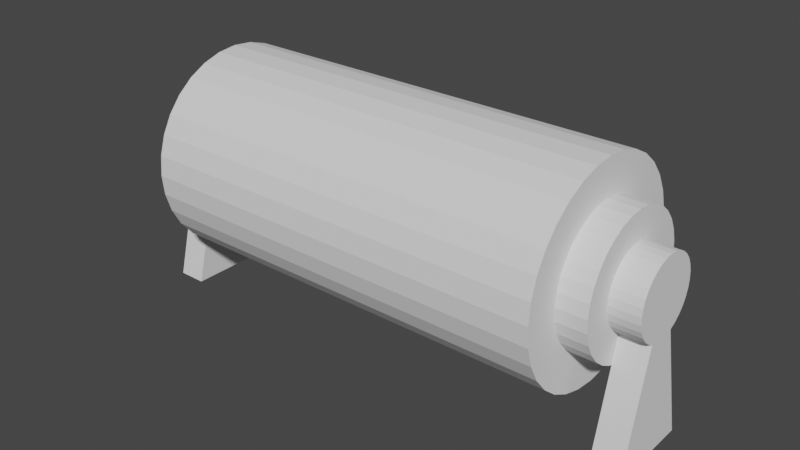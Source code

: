 # Source: Machine2.blend  (saved by Blender 2.83.18; exported with 4.5.12 LTS)
import bpy
from mathutils import Matrix  # noqa: F401  (used for matrix-valued properties, if any)

bpy.ops.wm.read_factory_settings(use_empty=True)
scene = bpy.context.scene
scene.name = 'Scene'

# ---- collections
col_collection = bpy.data.collections.new('Collection'); scene.collection.children.link(col_collection)

# ---- world
world_world = bpy.data.worlds.new('World'); scene.world = world_world
world_world.use_nodes = True; world_world.node_tree.nodes.clear()
_N = world_world.node_tree.nodes; _L = world_world.node_tree.links
n0 = _N.new('ShaderNodeOutputWorld'); n0.name = 'World Output'; n0.location = (300, 300)
n1 = _N.new('ShaderNodeBackground'); n1.name = 'Background'; n1.location = (10, 300)
n1.inputs[0].default_value = (0.05088, 0.05088, 0.05088, 1.0)
_L.new(n1.outputs[0], n0.inputs[0])
n0.is_active_output = True
world_world.color = (0.05088, 0.05088, 0.05088)
world_world.use_sun_shadow = False
world_world.sun_shadow_jitter_overblur = 0.0

# ---- meshes
me_cylinder = bpy.data.meshes.new('Cylinder')
me_cylinder.from_pydata([(-5.635e-08, 0.6507, 2.02), (0.1269, 0.6382, 2.02), (0.249, 0.6011, 2.02), (0.3615, 0.541, 2.02), (0.4601, 0.4601, 2.02), (0.541, 0.3615, 2.02), (0.6011, 0.249, 2.02), (0.6382, 0.1269, 2.02), (0.6507, 2.189e-08, 2.02), (0.6382, -0.1269, 2.02), (0.6011, -0.249, 2.02), (0.541, -0.3615, 2.02), (0.4601, -0.4601, 2.02), (0.3615, -0.541, 2.02), (0.249, -0.6011, 2.02), (0.1269, -0.6382, 2.02), (-1.416e-07, -0.6507, 2.02), (-0.1269, -0.6382, 2.02), (-0.249, -0.6011, 2.02), (-0.3615, -0.541, 2.02), (-0.4601, -0.4601, 2.02), (-0.541, -0.3615, 2.02), (-0.6011, -0.249, 2.02), (-0.6382, -0.1269, 2.02), (-0.6507, 6.465e-07, 2.02), (-0.6382, 0.1269, 2.02), (-0.6011, 0.249, 2.02), (-0.541, 0.3615, 2.02), (-0.4601, 0.4601, 2.02), (-0.3615, 0.541, 2.02), (-0.249, 0.6011, 2.02), (-0.1269, 0.6382, 2.02), (0.0, 1.0, 0.0), (0.1951, 0.9808, 0.0), (0.3827, 0.9239, 0.0), (0.5556, 0.8315, 0.0), (0.7071, 0.7071, 0.0), (0.8315, 0.5556, 0.0), (0.9239, 0.3827, 0.0), (0.9808, 0.1951, 0.0), (1.0, 7.55e-08, 0.0), (0.9808, -0.1951, 0.0), (0.9239, -0.3827, 0.0), (0.8315, -0.5556, 0.0), (0.7071, -0.7071, 0.0), (0.5556, -0.8315, 0.0), (0.3827, -0.9239, 0.0), (0.1951, -0.9808, 0.0), (-3.258e-07, -1.0, 0.0), (-0.1951, -0.9808, 0.0), (-0.3827, -0.9239, 0.0), (-0.5556, -0.8315, 0.0), (-0.7071, -0.7071, 0.0), (-0.8315, -0.5556, 0.0), (-0.9239, -0.3827, 0.0), (-0.9808, -0.1951, 0.0), (-1.0, 9.656e-07, 0.0), (-0.9808, 0.1951, 0.0), (-0.9239, 0.3827, 0.0), (-0.8315, 0.5556, 0.0), (-0.7071, 0.7071, 0.0), (-0.5556, 0.8315, 0.0), (-0.3827, 0.9239, 0.0), (-0.1951, 0.9808, 0.0), (0.1951, 0.9808, 2.02), (7.703e-08, 1.0, 2.02), (0.3827, 0.9239, 2.02), (0.5556, 0.8315, 2.02), (0.7071, 0.7071, 2.02), (0.8315, 0.5556, 2.02), (0.9239, 0.3827, 2.02), (0.9808, 0.1951, 2.02), (1.0, 7.55e-08, 2.02), (0.9808, -0.1951, 2.02), (0.9239, -0.3827, 2.02), (0.8315, -0.5556, 2.02), (0.7071, -0.7071, 2.02), (0.5556, -0.8315, 2.02), (0.3827, -0.9239, 2.02), (0.1951, -0.9808, 2.02), (-2.488e-07, -1.0, 2.02), (-0.1951, -0.9808, 2.02), (-0.3827, -0.9239, 2.02), (-0.5556, -0.8315, 2.02), (-0.7071, -0.7071, 2.02), (-0.8315, -0.5556, 2.02), (-0.9239, -0.3827, 2.02), (-0.9808, -0.1951, 2.02), (-1.0, 9.656e-07, 2.02), (-0.9808, 0.1951, 2.02), (-0.9239, 0.3827, 2.02), (-0.8315, 0.5556, 2.02), (-0.7071, 0.7071, 2.02), (-0.5556, 0.8315, 2.02), (-0.3827, 0.9239, 2.02), (-0.1951, 0.9808, 2.02), (0.07318, 0.3679, 2.301), (-2.152e-07, 0.3751, 2.301), (0.1435, 0.3466, 2.301), (0.2084, 0.3119, 2.301), (0.2652, 0.2652, 2.301), (0.3119, 0.2084, 2.301), (0.3466, 0.1435, 2.301), (0.3679, 0.07318, 2.301), (0.3751, 3.014e-08, 2.301), (0.3679, -0.07318, 2.301), (0.3466, -0.1435, 2.301), (0.3119, -0.2084, 2.301), (0.2652, -0.2652, 2.301), (0.2084, -0.3119, 2.301), (0.1435, -0.3466, 2.301), (0.07318, -0.3679, 2.301), (-1.179e-07, -0.3751, 2.301), (-0.07318, -0.3679, 2.301), (-0.1435, -0.3466, 2.301), (-0.2084, -0.3119, 2.301), (-0.2652, -0.2652, 2.301), (-0.3119, -0.2084, 2.301), (-0.3466, -0.1435, 2.301), (-0.3679, -0.07318, 2.301), (-0.3751, 3.814e-07, 2.301), (-0.3679, 0.07318, 2.301), (-0.3466, 0.1435, 2.301), (-0.3119, 0.2084, 2.301), (-0.2652, 0.2652, 2.301), (-0.2084, 0.3119, 2.301), (-0.1435, 0.3466, 2.301), (-0.07318, 0.3679, 2.301), (0.1269, 0.6382, 2.301), (-1.007e-07, 0.6507, 2.301), (0.249, 0.6011, 2.301), (0.3615, 0.541, 2.301), (0.4601, 0.4601, 2.301), (0.541, 0.3615, 2.301), (0.6011, 0.249, 2.301), (0.6382, 0.1269, 2.301), (0.6507, 2.189e-08, 2.301), (0.6382, -0.1269, 2.301), (0.6011, -0.249, 2.301), (0.541, -0.3615, 2.301), (0.4601, -0.4601, 2.301), (0.3615, -0.541, 2.301), (0.249, -0.6011, 2.301), (0.1269, -0.6382, 2.301), (-1.86e-07, -0.6507, 2.301), (-0.1269, -0.6382, 2.301), (-0.249, -0.6011, 2.301), (-0.3615, -0.541, 2.301), (-0.4601, -0.4601, 2.301), (-0.541, -0.3615, 2.301), (-0.6011, -0.249, 2.301), (-0.6382, -0.1269, 2.301), (-0.6507, 6.465e-07, 2.301), (-0.6382, 0.1269, 2.301), (-0.6011, 0.249, 2.301), (-0.541, 0.3615, 2.301), (-0.4601, 0.4601, 2.301), (-0.3615, 0.541, 2.301), (-0.249, 0.6011, 2.301), (-0.1269, 0.6382, 2.301), (0.07318, 0.3679, 2.585), (-2.296e-07, 0.3751, 2.585), (0.1435, 0.3466, 2.585), (0.2084, 0.3119, 2.585), (0.2652, 0.2652, 2.585), (0.3119, 0.2084, 2.585), (0.3466, 0.1435, 2.585), (0.3679, 0.07318, 2.585), (0.3751, 3.014e-08, 2.585), (0.3679, -0.07318, 2.585), (0.3466, -0.1435, 2.585), (0.3119, -0.2084, 2.585), (0.2652, -0.2652, 2.585), (0.2084, -0.3119, 2.585), (0.1435, -0.3466, 2.585), (0.07318, -0.3679, 2.585), (-1.323e-07, -0.3751, 2.585), (-0.07318, -0.3679, 2.585), (-0.1435, -0.3466, 2.585), (-0.2084, -0.3119, 2.585), (-0.2652, -0.2652, 2.585), (-0.3119, -0.2084, 2.585), (-0.3466, -0.1435, 2.585), (-0.3679, -0.07318, 2.585), (-0.3751, 3.814e-07, 2.585), (-0.3679, 0.07318, 2.585), (-0.3466, 0.1435, 2.585), (-0.3119, 0.2084, 2.585), (-0.2652, 0.2652, 2.585), (-0.2084, 0.3119, 2.585), (-0.1435, 0.3466, 2.585), (-0.07318, 0.3679, 2.585), (1.476, 0.22, 2.301), (1.476, 0.4315, 2.301), (1.477, -2.067e-09, 2.301), (1.476, -0.22, 2.301), (1.476, -0.4315, 2.301), (1.476, 0.22, 2.585), (1.476, 0.4315, 2.585), (1.477, -2.067e-09, 2.585), (1.476, -0.22, 2.585), (1.476, -0.4315, 2.585)], [], [(32, 65, 64, 33), (33, 64, 66, 34), (34, 66, 67, 35), (35, 67, 68, 36), (36, 68, 69, 37), (37, 69, 70, 38), (38, 70, 71, 39), (39, 71, 72, 40), (40, 72, 73, 41), (41, 73, 74, 42), (42, 74, 75, 43), (43, 75, 76, 44), (44, 76, 77, 45), (45, 77, 78, 46), (46, 78, 79, 47), (47, 79, 80, 48), (48, 80, 81, 49), (49, 81, 82, 50), (50, 82, 83, 51), (51, 83, 84, 52), (52, 84, 85, 53), (53, 85, 86, 54), (54, 86, 87, 55), (55, 87, 88, 56), (56, 88, 89, 57), (57, 89, 90, 58), (58, 90, 91, 59), (59, 91, 92, 60), (60, 92, 93, 61), (61, 93, 94, 62), (27, 26, 154, 155), (62, 94, 95, 63), (63, 95, 65, 32), (0, 1, 64, 65), (1, 2, 66, 64), (2, 3, 67, 66), (3, 4, 68, 67), (4, 5, 69, 68), (5, 6, 70, 69), (6, 7, 71, 70), (7, 8, 72, 71), (8, 9, 73, 72), (9, 10, 74, 73), (10, 11, 75, 74), (11, 12, 76, 75), (12, 13, 77, 76), (13, 14, 78, 77), (14, 15, 79, 78), (15, 16, 80, 79), (16, 17, 81, 80), (17, 18, 82, 81), (18, 19, 83, 82), (19, 20, 84, 83), (20, 21, 85, 84), (21, 22, 86, 85), (22, 23, 87, 86), (23, 24, 88, 87), (24, 25, 89, 88), (25, 26, 90, 89), (26, 27, 91, 90), (27, 28, 92, 91), (28, 29, 93, 92), (29, 30, 94, 93), (30, 31, 95, 94), (31, 0, 65, 95), (102, 101, 165, 166), (14, 13, 141, 142), (1, 0, 129, 128), (28, 27, 155, 156), (15, 14, 142, 143), (2, 1, 128, 130), (29, 28, 156, 157), (16, 15, 143, 144), (3, 2, 130, 131), (30, 29, 157, 158), (17, 16, 144, 145), (4, 3, 131, 132), (31, 30, 158, 159), (18, 17, 145, 146), (5, 4, 132, 133), (0, 31, 159, 129), (19, 18, 146, 147), (6, 5, 133, 134), (20, 19, 147, 148), (7, 6, 134, 135), (21, 20, 148, 149), (8, 7, 135, 136), (22, 21, 149, 150), (9, 8, 136, 137), (23, 22, 150, 151), (10, 9, 137, 138), (24, 23, 151, 152), (11, 10, 138, 139), (25, 24, 152, 153), (12, 11, 139, 140), (26, 25, 153, 154), (13, 12, 140, 141), (97, 96, 128, 129), (96, 98, 130, 128), (98, 99, 131, 130), (99, 100, 132, 131), (100, 101, 133, 132), (101, 102, 134, 133), (102, 103, 135, 134), (103, 104, 136, 135), (104, 105, 137, 136), (105, 106, 138, 137), (106, 107, 139, 138), (107, 108, 140, 139), (108, 109, 141, 140), (109, 110, 142, 141), (110, 111, 143, 142), (111, 112, 144, 143), (112, 113, 145, 144), (113, 114, 146, 145), (114, 115, 147, 146), (115, 116, 148, 147), (116, 117, 149, 148), (117, 118, 150, 149), (118, 119, 151, 150), (119, 120, 152, 151), (120, 121, 153, 152), (121, 122, 154, 153), (122, 123, 155, 154), (123, 124, 156, 155), (124, 125, 157, 156), (125, 126, 158, 157), (126, 127, 159, 158), (127, 97, 129, 159), (160, 161, 191, 190, 189, 188, 187, 186, 185, 184, 183, 182, 181, 180, 179, 178, 177, 176, 175, 174, 173, 172, 171, 170, 169, 168, 167, 166, 165, 164, 163, 162), (116, 115, 179, 180), (166, 167, 197, 198), (117, 116, 180, 181), (102, 166, 198, 193), (118, 117, 181, 182), (169, 170, 201, 200), (119, 118, 182, 183), (105, 104, 194, 195), (120, 119, 183, 184), (107, 106, 170, 171), (121, 120, 184, 185), (108, 107, 171, 172), (122, 121, 185, 186), (109, 108, 172, 173), (123, 122, 186, 187), (110, 109, 173, 174), (96, 97, 161, 160), (124, 123, 187, 188), (111, 110, 174, 175), (98, 96, 160, 162), (125, 124, 188, 189), (112, 111, 175, 176), (99, 98, 162, 163), (126, 125, 189, 190), (113, 112, 176, 177), (100, 99, 163, 164), (127, 126, 190, 191), (114, 113, 177, 178), (101, 100, 164, 165), (97, 127, 191, 161), (115, 114, 178, 179), (192, 193, 198, 197), (194, 192, 197, 199), (195, 194, 199, 200), (196, 195, 200, 201), (106, 105, 195, 196), (103, 102, 193, 192), (167, 168, 199, 197), (104, 103, 192, 194), (170, 106, 196, 201), (168, 169, 200, 199)])
_uv = me_cylinder.uv_layers.new(name='UVMap')
_uv.uv.foreach_set('vector', [1.0, 0.75, 1.0, 1.0, 0.9688, 1.0, 0.9688, 0.75, 0.9688, 0.75, 0.9688, 1.0, 0.9375, 1.0, 0.9375, 0.75, 0.9375, 0.75, 0.9375, 1.0, 0.9062, 1.0, 0.9062, 0.75, 0.9062, 0.75, 0.9062, 1.0, 0.875, 1.0, 0.875, 0.75, 0.875, 0.75, 0.875, 1.0, 0.8438, 1.0, 0.8438, 0.75, 0.8438, 0.75, 0.8438, 1.0, 0.8125, 1.0, 0.8125, 0.75, 0.8125, 0.75, 0.8125, 1.0, 0.7812, 1.0, 0.7812, 0.75, 0.7812, 0.75, 0.7812, 1.0, 0.75, 1.0, 0.75, 0.75, 0.75, 0.75, 0.75, 1.0, 0.7188, 1.0, 0.7188, 0.75, 0.7188, 0.75, 0.7188, 1.0, 0.6875, 1.0, 0.6875, 0.75, 0.6875, 0.75, 0.6875, 1.0, 0.6562, 1.0, 0.6562, 0.75, 0.6562, 0.75, 0.6562, 1.0, 0.625, 1.0, 0.625, 0.75, 0.625, 0.75, 0.625, 1.0, 0.5938, 1.0, 0.5938, 0.75, 0.5938, 0.75, 0.5938, 1.0, 0.5625, 1.0, 0.5625, 0.75, 0.5625, 0.75, 0.5625, 1.0, 0.5312, 1.0, 0.5312, 0.75, 0.5312, 0.75, 0.5312, 1.0, 0.5, 1.0, 0.5, 0.75, 0.5, 0.75, 0.5, 1.0, 0.4688, 1.0, 0.4688, 0.75, 0.4688, 0.75, 0.4688, 1.0, 0.4375, 1.0, 0.4375, 0.75, 0.4375, 0.75, 0.4375, 1.0, 0.4062, 1.0, 0.4062, 0.75, 0.4062, 0.75, 0.4062, 1.0, 0.375, 1.0, 0.375, 0.75, 0.375, 0.75, 0.375, 1.0, 0.3438, 1.0, 0.3438, 0.75, 0.3438, 0.75, 0.3438, 1.0, 0.3125, 1.0, 0.3125, 0.75, 0.3125, 0.75, 0.3125, 1.0, 0.2812, 1.0, 0.2812, 0.75, 0.2812, 0.75, 0.2812, 1.0, 0.25, 1.0, 0.25, 0.75, 0.25, 0.75, 0.25, 1.0, 0.2188, 1.0, 0.2188, 0.75, 0.2188, 0.75, 0.2188, 1.0, 0.1875, 1.0, 0.1875, 0.75, 0.1875, 0.75, 0.1875, 1.0, 0.1562, 1.0, 0.1562, 0.75, 0.1562, 0.75, 0.1562, 1.0, 0.125, 1.0, 0.125, 0.75, 0.125, 0.75, 0.125, 1.0, 0.09375, 1.0, 0.09375, 0.75, 0.09375, 0.75, 0.09375, 1.0, 0.0625, 1.0, 0.0625, 0.75, 0.1202, 0.3368, 0.1057, 0.3098, 0.1057, 0.3098, 0.1202, 0.3368, 0.0625, 0.75, 0.0625, 1.0, 0.03125, 1.0, 0.03125, 0.75, 0.03125, 0.75, 0.03125, 1.0, 0.0, 1.0, 0.0, 0.75, 0.25, 0.4062, 0.2805, 0.4032, 0.2968, 0.4854, 0.25, 0.49, 0.2805, 0.4032, 0.3098, 0.3943, 0.3418, 0.4717, 0.2968, 0.4854, 0.3098, 0.3943, 0.3368, 0.3798, 0.3833, 0.4496, 0.3418, 0.4717, 0.3368, 0.3798, 0.3604, 0.3604, 0.4197, 0.4197, 0.3833, 0.4496, 0.3604, 0.3604, 0.3798, 0.3368, 0.4496, 0.3833, 0.4197, 0.4197, 0.3798, 0.3368, 0.3943, 0.3098, 0.4717, 0.3418, 0.4496, 0.3833, 0.3943, 0.3098, 0.4032, 0.2805, 0.4854, 0.2968, 0.4717, 0.3418, 0.4032, 0.2805, 0.4062, 0.25, 0.49, 0.25, 0.4854, 0.2968, 0.4062, 0.25, 0.4032, 0.2195, 0.4854, 0.2032, 0.49, 0.25, 0.4032, 0.2195, 0.3943, 0.1902, 0.4717, 0.1582, 0.4854, 0.2032, 0.3943, 0.1902, 0.3798, 0.1632, 0.4496, 0.1167, 0.4717, 0.1582, 0.3798, 0.1632, 0.3604, 0.1396, 0.4197, 0.08029, 0.4496, 0.1167, 0.3604, 0.1396, 0.3368, 0.1202, 0.3833, 0.05045, 0.4197, 0.08029, 0.3368, 0.1202, 0.3098, 0.1057, 0.3418, 0.02827, 0.3833, 0.05045, 0.3098, 0.1057, 0.2805, 0.09684, 0.2968, 0.01461, 0.3418, 0.02827, 0.2805, 0.09684, 0.25, 0.09384, 0.25, 0.01, 0.2968, 0.01461, 0.25, 0.09384, 0.2195, 0.09684, 0.2032, 0.01461, 0.25, 0.01, 0.2195, 0.09684, 0.1902, 0.1057, 0.1582, 0.02827, 0.2032, 0.01461, 0.1902, 0.1057, 0.1632, 0.1202, 0.1167, 0.05045, 0.1582, 0.02827, 0.1632, 0.1202, 0.1396, 0.1396, 0.08029, 0.08029, 0.1167, 0.05045, 0.1396, 0.1396, 0.1202, 0.1632, 0.05045, 0.1167, 0.08029, 0.08029, 0.1202, 0.1632, 0.1057, 0.1902, 0.02827, 0.1582, 0.05045, 0.1167, 0.1057, 0.1902, 0.09684, 0.2195, 0.01461, 0.2032, 0.02827, 0.1582, 0.09684, 0.2195, 0.09384, 0.25, 0.01, 0.25, 0.01461, 0.2032, 0.09384, 0.25, 0.09684, 0.2805, 0.01461, 0.2968, 0.01, 0.25, 0.09684, 0.2805, 0.1057, 0.3098, 0.02827, 0.3418, 0.01461, 0.2968, 0.1057, 0.3098, 0.1202, 0.3368, 0.05045, 0.3833, 0.02827, 0.3418, 0.1202, 0.3368, 0.1396, 0.3604, 0.08029, 0.4197, 0.05045, 0.3833, 0.1396, 0.3604, 0.1632, 0.3798, 0.1167, 0.4496, 0.08029, 0.4197, 0.1632, 0.3798, 0.1902, 0.3943, 0.1582, 0.4717, 0.1167, 0.4496, 0.1902, 0.3943, 0.2195, 0.4032, 0.2032, 0.4854, 0.1582, 0.4717, 0.2195, 0.4032, 0.25, 0.4062, 0.25, 0.49, 0.2032, 0.4854, 0.3332, 0.2845, 0.3249, 0.3, 0.3249, 0.3, 0.3332, 0.2845, 0.3098, 0.1057, 0.3368, 0.1202, 0.3368, 0.1202, 0.3098, 0.1057, 0.2805, 0.4032, 0.25, 0.4062, 0.25, 0.4062, 0.2805, 0.4032, 0.1396, 0.3604, 0.1202, 0.3368, 0.1202, 0.3368, 0.1396, 0.3604, 0.2805, 0.09684, 0.3098, 0.1057, 0.3098, 0.1057, 0.2805, 0.09684, 0.3098, 0.3943, 0.2805, 0.4032, 0.2805, 0.4032, 0.3098, 0.3943, 0.1632, 0.3798, 0.1396, 0.3604, 0.1396, 0.3604, 0.1632, 0.3798, 0.25, 0.09384, 0.2805, 0.09684, 0.2805, 0.09684, 0.25, 0.09384, 0.3368, 0.3798, 0.3098, 0.3943, 0.3098, 0.3943, 0.3368, 0.3798, 0.1902, 0.3943, 0.1632, 0.3798, 0.1632, 0.3798, 0.1902, 0.3943, 0.2195, 0.09684, 0.25, 0.09384, 0.25, 0.09384, 0.2195, 0.09684, 0.3604, 0.3604, 0.3368, 0.3798, 0.3368, 0.3798, 0.3604, 0.3604, 0.2195, 0.4032, 0.1902, 0.3943, 0.1902, 0.3943, 0.2195, 0.4032, 0.1902, 0.1057, 0.2195, 0.09684, 0.2195, 0.09684, 0.1902, 0.1057, 0.3798, 0.3368, 0.3604, 0.3604, 0.3604, 0.3604, 0.3798, 0.3368, 0.25, 0.4062, 0.2195, 0.4032, 0.2195, 0.4032, 0.25, 0.4062, 0.1632, 0.1202, 0.1902, 0.1057, 0.1902, 0.1057, 0.1632, 0.1202, 0.3943, 0.3098, 0.3798, 0.3368, 0.3798, 0.3368, 0.3943, 0.3098, 0.1396, 0.1396, 0.1632, 0.1202, 0.1632, 0.1202, 0.1396, 0.1396, 0.4032, 0.2805, 0.3943, 0.3098, 0.3943, 0.3098, 0.4032, 0.2805, 0.1202, 0.1632, 0.1396, 0.1396, 0.1396, 0.1396, 0.1202, 0.1632, 0.4062, 0.25, 0.4032, 0.2805, 0.4032, 0.2805, 0.4062, 0.25, 0.1057, 0.1902, 0.1202, 0.1632, 0.1202, 0.1632, 0.1057, 0.1902, 0.4032, 0.2195, 0.4062, 0.25, 0.4062, 0.25, 0.4032, 0.2195, 0.09684, 0.2195, 0.1057, 0.1902, 0.1057, 0.1902, 0.09684, 0.2195, 0.3943, 0.1902, 0.4032, 0.2195, 0.4032, 0.2195, 0.3943, 0.1902, 0.09384, 0.25, 0.09684, 0.2195, 0.09684, 0.2195, 0.09384, 0.25, 0.3798, 0.1632, 0.3943, 0.1902, 0.3943, 0.1902, 0.3798, 0.1632, 0.09684, 0.2805, 0.09384, 0.25, 0.09384, 0.25, 0.09684, 0.2805, 0.3604, 0.1396, 0.3798, 0.1632, 0.3798, 0.1632, 0.3604, 0.1396, 0.1057, 0.3098, 0.09684, 0.2805, 0.09684, 0.2805, 0.1057, 0.3098, 0.3368, 0.1202, 0.3604, 0.1396, 0.3604, 0.1396, 0.3368, 0.1202, 0.25, 0.34, 0.2676, 0.3383, 0.2805, 0.4032, 0.25, 0.4062, 0.2676, 0.3383, 0.2845, 0.3332, 0.3098, 0.3943, 0.2805, 0.4032, 0.2845, 0.3332, 0.3, 0.3249, 0.3368, 0.3798, 0.3098, 0.3943, 0.3, 0.3249, 0.3137, 0.3137, 0.3604, 0.3604, 0.3368, 0.3798, 0.3137, 0.3137, 0.3249, 0.3, 0.3798, 0.3368, 0.3604, 0.3604, 0.3249, 0.3, 0.3332, 0.2845, 0.3943, 0.3098, 0.3798, 0.3368, 0.3332, 0.2845, 0.3383, 0.2676, 0.4032, 0.2805, 0.3943, 0.3098, 0.3383, 0.2676, 0.34, 0.25, 0.4062, 0.25, 0.4032, 0.2805, 0.34, 0.25, 0.3383, 0.2324, 0.4032, 0.2195, 0.4062, 0.25, 0.3383, 0.2324, 0.3332, 0.2155, 0.3943, 0.1902, 0.4032, 0.2195, 0.3332, 0.2155, 0.3249, 0.2, 0.3798, 0.1632, 0.3943, 0.1902, 0.3249, 0.2, 0.3137, 0.1863, 0.3604, 0.1396, 0.3798, 0.1632, 0.3137, 0.1863, 0.3, 0.1751, 0.3368, 0.1202, 0.3604, 0.1396, 0.3, 0.1751, 0.2845, 0.1668, 0.3098, 0.1057, 0.3368, 0.1202, 0.2845, 0.1668, 0.2676, 0.1617, 0.2805, 0.09684, 0.3098, 0.1057, 0.2676, 0.1617, 0.25, 0.16, 0.25, 0.09384, 0.2805, 0.09684, 0.25, 0.16, 0.2324, 0.1617, 0.2195, 0.09684, 0.25, 0.09384, 0.2324, 0.1617, 0.2155, 0.1668, 0.1902, 0.1057, 0.2195, 0.09684, 0.2155, 0.1668, 0.2, 0.1751, 0.1632, 0.1202, 0.1902, 0.1057, 0.2, 0.1751, 0.1863, 0.1863, 0.1396, 0.1396, 0.1632, 0.1202, 0.1863, 0.1863, 0.1751, 0.2, 0.1202, 0.1632, 0.1396, 0.1396, 0.1751, 0.2, 0.1668, 0.2155, 0.1057, 0.1902, 0.1202, 0.1632, 0.1668, 0.2155, 0.1617, 0.2324, 0.09684, 0.2195, 0.1057, 0.1902, 0.1617, 0.2324, 0.16, 0.25, 0.09384, 0.25, 0.09684, 0.2195, 0.16, 0.25, 0.1617, 0.2676, 0.09684, 0.2805, 0.09384, 0.25, 0.1617, 0.2676, 0.1668, 0.2845, 0.1057, 0.3098, 0.09684, 0.2805, 0.1668, 0.2845, 0.1751, 0.3, 0.1202, 0.3368, 0.1057, 0.3098, 0.1751, 0.3, 0.1863, 0.3137, 0.1396, 0.3604, 0.1202, 0.3368, 0.1863, 0.3137, 0.2, 0.3249, 0.1632, 0.3798, 0.1396, 0.3604, 0.2, 0.3249, 0.2155, 0.3332, 0.1902, 0.3943, 0.1632, 0.3798, 0.2155, 0.3332, 0.2324, 0.3383, 0.2195, 0.4032, 0.1902, 0.3943, 0.2324, 0.3383, 0.25, 0.34, 0.25, 0.4062, 0.2195, 0.4032, 0.2676, 0.3383, 0.25, 0.34, 0.2324, 0.3383, 0.2155, 0.3332, 0.2, 0.3249, 0.1863, 0.3137, 0.1751, 0.3, 0.1668, 0.2845, 0.1617, 0.2676, 0.16, 0.25, 0.1617, 0.2324, 0.1668, 0.2155, 0.1751, 0.2, 0.1863, 0.1863, 0.2, 0.1751, 0.2155, 0.1668, 0.2324, 0.1617, 0.25, 0.16, 0.2676, 0.1617, 0.2845, 0.1668, 0.3, 0.1751, 0.3137, 0.1863, 0.3249, 0.2, 0.3332, 0.2155, 0.3383, 0.2324, 0.34, 0.25, 0.3383, 0.2676, 0.3332, 0.2845, 0.3249, 0.3, 0.3137, 0.3137, 0.3, 0.3249, 0.2845, 0.3332, 0.1863, 0.1863, 0.2, 0.1751, 0.2, 0.1751, 0.1863, 0.1863, 0.3332, 0.2845, 0.3383, 0.2676, 0.3383, 0.2676, 0.3332, 0.2845, 0.1751, 0.2, 0.1863, 0.1863, 0.1863, 0.1863, 0.1751, 0.2, 0.3332, 0.2845, 0.3332, 0.2845, 0.3332, 0.2845, 0.3332, 0.2845, 0.1668, 0.2155, 0.1751, 0.2, 0.1751, 0.2, 0.1668, 0.2155, 0.3383, 0.2324, 0.3332, 0.2155, 0.3332, 0.2155, 0.3383, 0.2324, 0.1617, 0.2324, 0.1668, 0.2155, 0.1668, 0.2155, 0.1617, 0.2324, 0.3383, 0.2324, 0.34, 0.25, 0.34, 0.25, 0.3383, 0.2324, 0.16, 0.25, 0.1617, 0.2324, 0.1617, 0.2324, 0.16, 0.25, 0.3249, 0.2, 0.3332, 0.2155, 0.3332, 0.2155, 0.3249, 0.2, 0.1617, 0.2676, 0.16, 0.25, 0.16, 0.25, 0.1617, 0.2676, 0.3137, 0.1863, 0.3249, 0.2, 0.3249, 0.2, 0.3137, 0.1863, 0.1668, 0.2845, 0.1617, 0.2676, 0.1617, 0.2676, 0.1668, 0.2845, 0.3, 0.1751, 0.3137, 0.1863, 0.3137, 0.1863, 0.3, 0.1751, 0.1751, 0.3, 0.1668, 0.2845, 0.1668, 0.2845, 0.1751, 0.3, 0.2845, 0.1668, 0.3, 0.1751, 0.3, 0.1751, 0.2845, 0.1668, 0.2676, 0.3383, 0.25, 0.34, 0.25, 0.34, 0.2676, 0.3383, 0.1863, 0.3137, 0.1751, 0.3, 0.1751, 0.3, 0.1863, 0.3137, 0.2676, 0.1617, 0.2845, 0.1668, 0.2845, 0.1668, 0.2676, 0.1617, 0.2845, 0.3332, 0.2676, 0.3383, 0.2676, 0.3383, 0.2845, 0.3332, 0.2, 0.3249, 0.1863, 0.3137, 0.1863, 0.3137, 0.2, 0.3249, 0.25, 0.16, 0.2676, 0.1617, 0.2676, 0.1617, 0.25, 0.16, 0.3, 0.3249, 0.2845, 0.3332, 0.2845, 0.3332, 0.3, 0.3249, 0.2155, 0.3332, 0.2, 0.3249, 0.2, 0.3249, 0.2155, 0.3332, 0.2324, 0.1617, 0.25, 0.16, 0.25, 0.16, 0.2324, 0.1617, 0.3137, 0.3137, 0.3, 0.3249, 0.3, 0.3249, 0.3137, 0.3137, 0.2324, 0.3383, 0.2155, 0.3332, 0.2155, 0.3332, 0.2324, 0.3383, 0.2155, 0.1668, 0.2324, 0.1617, 0.2324, 0.1617, 0.2155, 0.1668, 0.3249, 0.3, 0.3137, 0.3137, 0.3137, 0.3137, 0.3249, 0.3, 0.25, 0.34, 0.2324, 0.3383, 0.2324, 0.3383, 0.25, 0.34, 0.2, 0.1751, 0.2155, 0.1668, 0.2155, 0.1668, 0.2, 0.1751, 0.3383, 0.2676, 0.3332, 0.2845, 0.3332, 0.2845, 0.3383, 0.2676, 0.34, 0.25, 0.3383, 0.2676, 0.3383, 0.2676, 0.34, 0.25, 0.3383, 0.2324, 0.34, 0.25, 0.34, 0.25, 0.3383, 0.2324, 0.3332, 0.2155, 0.3383, 0.2324, 0.3383, 0.2324, 0.3332, 0.2155, 0.3332, 0.2155, 0.3383, 0.2324, 0.3383, 0.2324, 0.3332, 0.2155, 0.3383, 0.2676, 0.3332, 0.2845, 0.3332, 0.2845, 0.3383, 0.2676, 0.3383, 0.2676, 0.34, 0.25, 0.34, 0.25, 0.3383, 0.2676, 0.34, 0.25, 0.3383, 0.2676, 0.3383, 0.2676, 0.34, 0.25, 0.3332, 0.2155, 0.3332, 0.2155, 0.3332, 0.2155, 0.3332, 0.2155, 0.34, 0.25, 0.3383, 0.2324, 0.3383, 0.2324, 0.34, 0.25])
me_cylinder.use_remesh_fix_poles = True
me_cylinder.use_remesh_preserve_attributes = False
me_cylinder.use_mirror_vertex_groups = False
me_cylinder.update()

# ---- objects
ob_cylinder = bpy.data.objects.new('Cylinder', me_cylinder)

# ---- transforms, parenting, visibility, modifiers, constraints
ob_cylinder.location = (0.0, 0.0, 1.507)
ob_cylinder.rotation_euler = (-0.0, 1.571, 0.0)
ob_cylinder.lineart.crease_threshold = 0.0
_m = ob_cylinder.modifiers.new('Mirror', 'MIRROR')
_m.use_axis = (False, False, True)
_m.use_clip = True

# ---- collection membership
col_collection.objects.link(ob_cylinder)

# ---- scene / render settings (as saved in the file)
scene.frame_start = 1; scene.frame_end = 250; scene.frame_set(1)
scene.render.engine = 'BLENDER_EEVEE_NEXT'
scene.cycles.use_denoising = False
scene.cycles.samples = 128
scene.cycles.sampling_pattern = 'TABULATED_SOBOL'
scene.cycles.use_adaptive_sampling = False
scene.cycles.use_light_tree = False
scene.view_settings.view_transform = 'Filmic'
bpy.context.view_layer.update()

# ---- added for rendering (the .blend has no active camera and no usable light): camera, sun
cam_auto = bpy.data.cameras.new('AutoCamera')
cam_auto.lens = 50.0
cam_auto.sensor_width = 36.0
cam_auto.clip_end = 1000.0
ob_auto_camera = bpy.data.objects.new('AutoCamera', cam_auto)
scene.collection.objects.link(ob_auto_camera)
ob_auto_camera.location = (5.61683, -6.74019, 5.76237)
ob_auto_camera.rotation_euler = (1.09748, -7.21219e-08, 0.694738)
scene.camera = ob_auto_camera
light_auto_sun = bpy.data.lights.new('AutoSun', 'SUN')
light_auto_sun.energy = 3.0
light_auto_sun.angle = 0.0523599
ob_auto_sun = bpy.data.objects.new('AutoSun', light_auto_sun)
scene.collection.objects.link(ob_auto_sun)
ob_auto_sun.rotation_euler = (0.872665, 0.174533, 0.523599)
bpy.context.view_layer.update()
